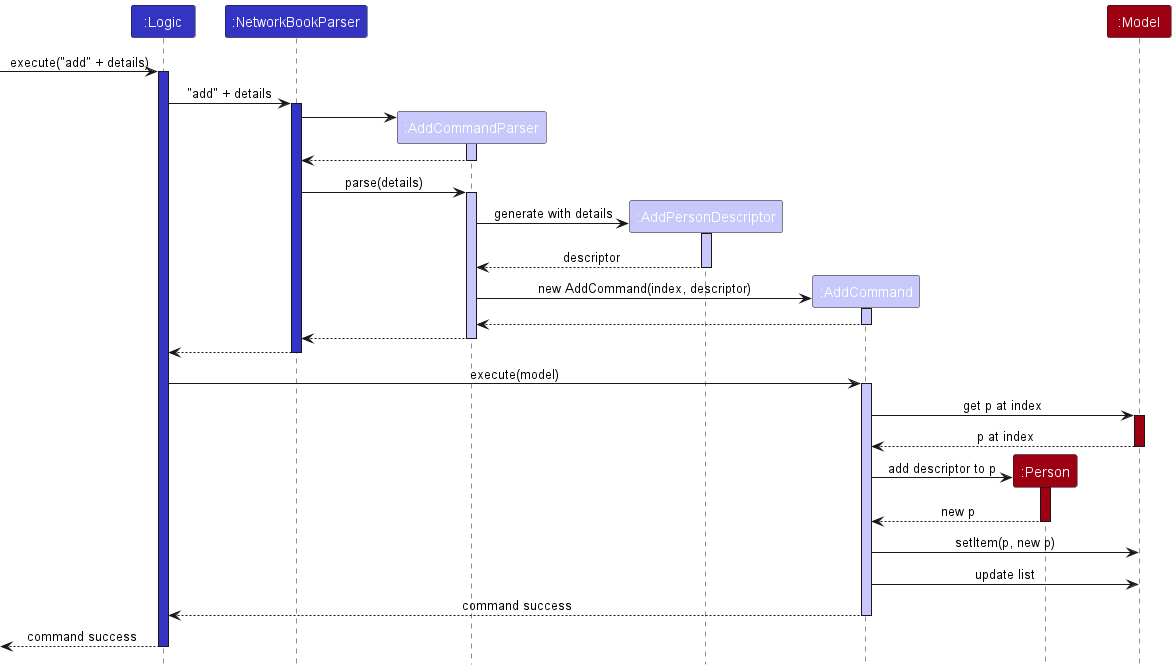

The diagram above was rendered by PlantUML. Its source (embedded in the PNG):
@startuml
!include style.puml
skinparam ArrowFontStyle plain

Participant ":Logic" as logic LOGIC_COLOR
Participant ":NetworkBookParser" as networkBookParser LOGIC_COLOR

Participant ":AddCommandParser" as addCommandParser LOGIC_COLOR_T1
Participant ":AddPersonDescriptor" as addPersonDescriptor LOGIC_COLOR_T1
Participant ":AddCommand" as addCommand LOGIC_COLOR_T1

Participant ":Person" as person MODEL_COLOR
Participant ":Model" as model MODEL_COLOR

-> logic : execute("add" + details)
activate logic LOGIC_COLOR

logic -> networkBookParser : "add" + details
activate networkBookParser LOGIC_COLOR

create addCommandParser
networkBookParser -> addCommandParser
activate addCommandParser LOGIC_COLOR_T1

addCommandParser --> networkBookParser
deactivate addCommandParser

networkBookParser -> addCommandParser : parse(details)
activate addCommandParser LOGIC_COLOR_T1

create addPersonDescriptor
addCommandParser -> addPersonDescriptor : generate with details
activate addPersonDescriptor LOGIC_COLOR_T1

addPersonDescriptor --> addCommandParser : descriptor
deactivate addPersonDescriptor

create addCommand
addCommandParser -> addCommand : new AddCommand(index, descriptor)
activate addCommand LOGIC_COLOR_T1

addCommand --> addCommandParser
deactivate addCommand

addCommandParser --> networkBookParser
deactivate addCommandParser

networkBookParser --> logic
deactivate networkBookParser

logic -> addCommand : execute(model)
activate addCommand LOGIC_COLOR_T1

addCommand -> model : get p at index
activate model MODEL_COLOR

model --> addCommand : p at index
deactivate model

create person
addCommand -> person : add descriptor to p
activate person MODEL_COLOR

person --> addCommand : new p
deactivate person

addCommand -> model : setItem(p, new p)

addCommand -> model : update list

addCommand --> logic : command success
deactivate addCommand

<-- logic : command success
deactivate logic





@enduml